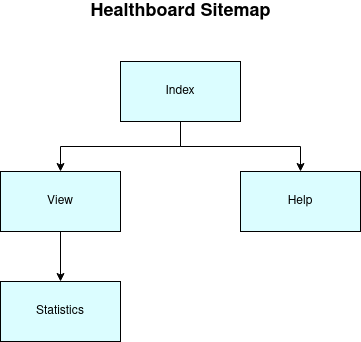

The diagram above was exported from draw.io. Its source (the exported page's mxGraphModel, read from the mxfile embedded in the PNG):
<mxGraphModel dx="1608" dy="820" grid="1" gridSize="10" guides="1" tooltips="1" connect="1" arrows="1" fold="1" page="1" pageScale="1" pageWidth="827" pageHeight="1169" math="0" shadow="0">
  <root>
    <mxCell id="0" />
    <mxCell id="1" parent="0" />
    <mxCell id="wIsOH-P_rNtgLmynL6OJ-7" style="edgeStyle=orthogonalEdgeStyle;rounded=0;orthogonalLoop=1;jettySize=auto;html=1;exitX=0.5;exitY=1;exitDx=0;exitDy=0;fillColor=#DBFDFF;" edge="1" parent="1" source="wIsOH-P_rNtgLmynL6OJ-11" target="wIsOH-P_rNtgLmynL6OJ-16">
      <mxGeometry relative="1" as="geometry">
        <mxPoint x="490" y="200" as="sourcePoint" />
      </mxGeometry>
    </mxCell>
    <mxCell id="wIsOH-P_rNtgLmynL6OJ-24" style="edgeStyle=orthogonalEdgeStyle;rounded=0;orthogonalLoop=1;jettySize=auto;html=1;exitX=0.5;exitY=1;exitDx=0;exitDy=0;entryX=0.5;entryY=0;entryDx=0;entryDy=0;" edge="1" parent="1" source="wIsOH-P_rNtgLmynL6OJ-11" target="wIsOH-P_rNtgLmynL6OJ-19">
      <mxGeometry relative="1" as="geometry" />
    </mxCell>
    <mxCell id="wIsOH-P_rNtgLmynL6OJ-11" value="Index" style="rounded=0;whiteSpace=wrap;html=1;fillColor=#DBFDFF;" vertex="1" parent="1">
      <mxGeometry x="354" y="80" width="120" height="60" as="geometry" />
    </mxCell>
    <mxCell id="wIsOH-P_rNtgLmynL6OJ-12" style="edgeStyle=orthogonalEdgeStyle;rounded=0;orthogonalLoop=1;jettySize=auto;html=1;exitX=0.5;exitY=1;exitDx=0;exitDy=0;entryX=0.5;entryY=0;entryDx=0;entryDy=0;fillColor=#DBFDFF;" edge="1" parent="1" source="wIsOH-P_rNtgLmynL6OJ-16" target="wIsOH-P_rNtgLmynL6OJ-17">
      <mxGeometry relative="1" as="geometry" />
    </mxCell>
    <mxCell id="wIsOH-P_rNtgLmynL6OJ-16" value="View" style="rounded=0;whiteSpace=wrap;html=1;fillColor=#DBFDFF;" vertex="1" parent="1">
      <mxGeometry x="234" y="190" width="120" height="60" as="geometry" />
    </mxCell>
    <mxCell id="wIsOH-P_rNtgLmynL6OJ-17" value="Statistics" style="rounded=0;whiteSpace=wrap;html=1;fillColor=#DBFDFF;" vertex="1" parent="1">
      <mxGeometry x="234" y="300" width="120" height="60" as="geometry" />
    </mxCell>
    <mxCell id="wIsOH-P_rNtgLmynL6OJ-19" value="Help" style="rounded=0;whiteSpace=wrap;html=1;fillColor=#DBFDFF;" vertex="1" parent="1">
      <mxGeometry x="474" y="190" width="120" height="60" as="geometry" />
    </mxCell>
    <mxCell id="wIsOH-P_rNtgLmynL6OJ-25" value="&lt;b&gt;&lt;font style=&quot;font-size: 18px&quot;&gt;Healthboard Sitemap&lt;/font&gt;&lt;/b&gt;" style="text;html=1;align=center;verticalAlign=middle;resizable=0;points=[];autosize=1;strokeColor=none;fillColor=none;" vertex="1" parent="1">
      <mxGeometry x="314" y="20" width="200" height="20" as="geometry" />
    </mxCell>
  </root>
</mxGraphModel>